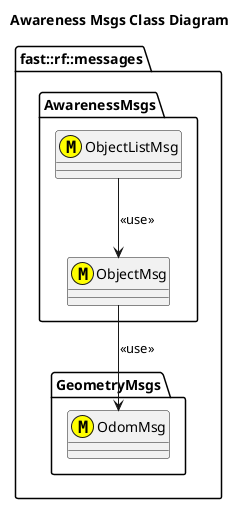

The diagram above was rendered by PlantUML. Its source (embedded in the PNG):
@startuml
title Awareness Msgs Class Diagram

namespace fast::rf::messages {
  namespace GeometryMsgs {
    class OdomMsg <<(M,#FFFF00) >>
  }
  namespace AwarenessMsgs {
  
    class ObjectMsg <<(M,#FFFF00) >> {

    }
    ObjectMsg --> OdomMsg: <<use>>
    class ObjectListMsg <<(M,#FFFF00) >> {

    }
    ObjectListMsg --> ObjectMsg: <<use>>
    
  }
}
@enduml